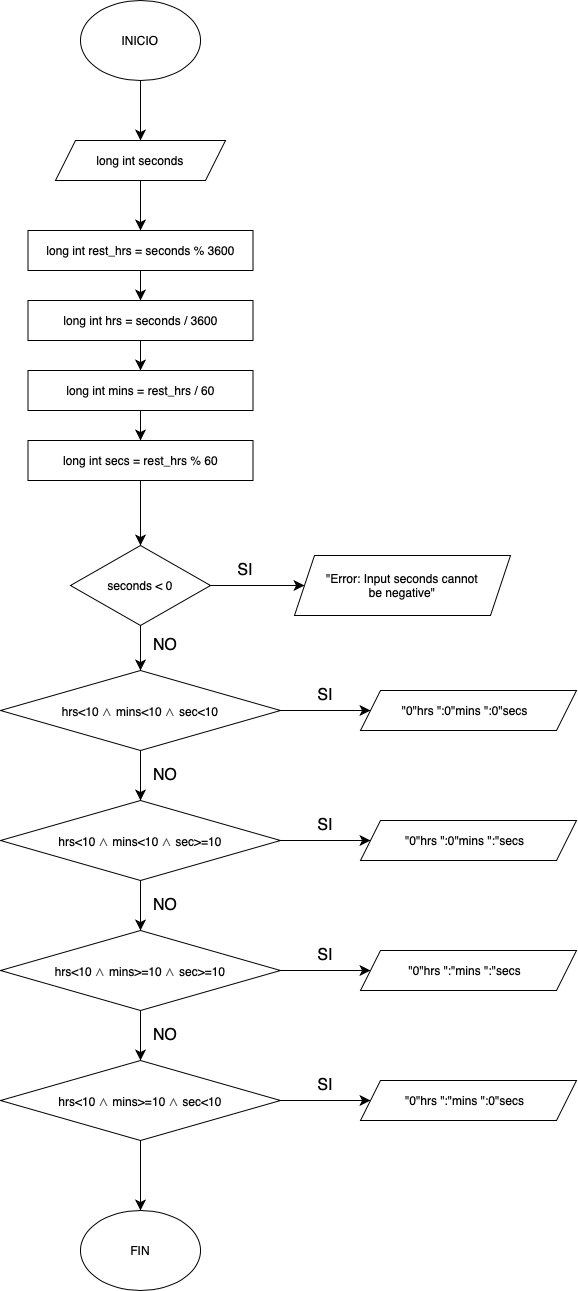

The diagram above was exported from draw.io. Its source (the exported page's mxGraphModel, read from the mxfile embedded in the PNG):
<mxGraphModel dx="625" dy="793" grid="1" gridSize="10" guides="1" tooltips="1" connect="1" arrows="1" fold="1" page="1" pageScale="1" pageWidth="827" pageHeight="1169" math="0" shadow="0">
  <root>
    <mxCell id="0" />
    <mxCell id="1" parent="0" />
    <mxCell id="e5lsNyi_fnzseRnZzkFo-23" style="edgeStyle=none;curved=1;rounded=0;orthogonalLoop=1;jettySize=auto;html=1;exitX=0.5;exitY=1;exitDx=0;exitDy=0;entryX=0.5;entryY=0;entryDx=0;entryDy=0;fontSize=12;startSize=8;endSize=8;" edge="1" parent="1" source="e5lsNyi_fnzseRnZzkFo-1" target="e5lsNyi_fnzseRnZzkFo-2">
      <mxGeometry relative="1" as="geometry" />
    </mxCell>
    <mxCell id="e5lsNyi_fnzseRnZzkFo-1" value="INICIO" style="ellipse;whiteSpace=wrap;html=1;" vertex="1" parent="1">
      <mxGeometry x="200" y="40" width="120" height="80" as="geometry" />
    </mxCell>
    <mxCell id="e5lsNyi_fnzseRnZzkFo-24" style="edgeStyle=none;curved=1;rounded=0;orthogonalLoop=1;jettySize=auto;html=1;exitX=0.5;exitY=1;exitDx=0;exitDy=0;entryX=0.5;entryY=0;entryDx=0;entryDy=0;fontSize=12;startSize=8;endSize=8;" edge="1" parent="1" source="e5lsNyi_fnzseRnZzkFo-2" target="e5lsNyi_fnzseRnZzkFo-3">
      <mxGeometry relative="1" as="geometry" />
    </mxCell>
    <mxCell id="e5lsNyi_fnzseRnZzkFo-2" value="long int seconds" style="shape=parallelogram;perimeter=parallelogramPerimeter;whiteSpace=wrap;html=1;fixedSize=1;" vertex="1" parent="1">
      <mxGeometry x="175" y="180" width="170" height="40" as="geometry" />
    </mxCell>
    <mxCell id="e5lsNyi_fnzseRnZzkFo-25" style="edgeStyle=none;curved=1;rounded=0;orthogonalLoop=1;jettySize=auto;html=1;exitX=0.5;exitY=1;exitDx=0;exitDy=0;entryX=0.5;entryY=0;entryDx=0;entryDy=0;fontSize=12;startSize=8;endSize=8;" edge="1" parent="1" source="e5lsNyi_fnzseRnZzkFo-3" target="e5lsNyi_fnzseRnZzkFo-5">
      <mxGeometry relative="1" as="geometry" />
    </mxCell>
    <mxCell id="e5lsNyi_fnzseRnZzkFo-3" value="long int rest_hrs = seconds % 3600" style="rounded=0;whiteSpace=wrap;html=1;" vertex="1" parent="1">
      <mxGeometry x="147.5" y="270" width="225" height="40" as="geometry" />
    </mxCell>
    <mxCell id="e5lsNyi_fnzseRnZzkFo-26" style="edgeStyle=none;curved=1;rounded=0;orthogonalLoop=1;jettySize=auto;html=1;exitX=0.5;exitY=1;exitDx=0;exitDy=0;entryX=0.5;entryY=0;entryDx=0;entryDy=0;fontSize=12;startSize=8;endSize=8;" edge="1" parent="1" source="e5lsNyi_fnzseRnZzkFo-5" target="e5lsNyi_fnzseRnZzkFo-6">
      <mxGeometry relative="1" as="geometry" />
    </mxCell>
    <mxCell id="e5lsNyi_fnzseRnZzkFo-5" value="long int hrs = seconds / 3600" style="rounded=0;whiteSpace=wrap;html=1;" vertex="1" parent="1">
      <mxGeometry x="147.5" y="340" width="225" height="40" as="geometry" />
    </mxCell>
    <mxCell id="e5lsNyi_fnzseRnZzkFo-27" style="edgeStyle=none;curved=1;rounded=0;orthogonalLoop=1;jettySize=auto;html=1;exitX=0.5;exitY=1;exitDx=0;exitDy=0;entryX=0.5;entryY=0;entryDx=0;entryDy=0;fontSize=12;startSize=8;endSize=8;" edge="1" parent="1" source="e5lsNyi_fnzseRnZzkFo-6" target="e5lsNyi_fnzseRnZzkFo-7">
      <mxGeometry relative="1" as="geometry" />
    </mxCell>
    <mxCell id="e5lsNyi_fnzseRnZzkFo-6" value="long int mins = rest_hrs / 60" style="rounded=0;whiteSpace=wrap;html=1;" vertex="1" parent="1">
      <mxGeometry x="147.5" y="410" width="225" height="40" as="geometry" />
    </mxCell>
    <mxCell id="e5lsNyi_fnzseRnZzkFo-28" style="edgeStyle=none;curved=1;rounded=0;orthogonalLoop=1;jettySize=auto;html=1;exitX=0.5;exitY=1;exitDx=0;exitDy=0;entryX=0.5;entryY=0;entryDx=0;entryDy=0;fontSize=12;startSize=8;endSize=8;" edge="1" parent="1" source="e5lsNyi_fnzseRnZzkFo-7" target="e5lsNyi_fnzseRnZzkFo-8">
      <mxGeometry relative="1" as="geometry" />
    </mxCell>
    <mxCell id="e5lsNyi_fnzseRnZzkFo-7" value="long int secs = rest_hrs % 60" style="rounded=0;whiteSpace=wrap;html=1;" vertex="1" parent="1">
      <mxGeometry x="147.5" y="480" width="225" height="40" as="geometry" />
    </mxCell>
    <mxCell id="e5lsNyi_fnzseRnZzkFo-29" style="edgeStyle=none;curved=1;rounded=0;orthogonalLoop=1;jettySize=auto;html=1;exitX=1;exitY=0.5;exitDx=0;exitDy=0;entryX=0;entryY=0.5;entryDx=0;entryDy=0;fontSize=12;startSize=8;endSize=8;" edge="1" parent="1" source="e5lsNyi_fnzseRnZzkFo-8" target="e5lsNyi_fnzseRnZzkFo-9">
      <mxGeometry relative="1" as="geometry" />
    </mxCell>
    <mxCell id="e5lsNyi_fnzseRnZzkFo-30" style="edgeStyle=none;curved=1;rounded=0;orthogonalLoop=1;jettySize=auto;html=1;exitX=0.5;exitY=1;exitDx=0;exitDy=0;entryX=0.5;entryY=0;entryDx=0;entryDy=0;fontSize=12;startSize=8;endSize=8;" edge="1" parent="1" source="e5lsNyi_fnzseRnZzkFo-8" target="e5lsNyi_fnzseRnZzkFo-10">
      <mxGeometry relative="1" as="geometry" />
    </mxCell>
    <mxCell id="e5lsNyi_fnzseRnZzkFo-8" value="seconds &amp;lt; 0" style="rhombus;whiteSpace=wrap;html=1;" vertex="1" parent="1">
      <mxGeometry x="190" y="585" width="140" height="80" as="geometry" />
    </mxCell>
    <mxCell id="e5lsNyi_fnzseRnZzkFo-9" value="&quot;Error: Input seconds cannot&lt;div&gt;be negative&quot;&lt;/div&gt;" style="shape=parallelogram;perimeter=parallelogramPerimeter;whiteSpace=wrap;html=1;fixedSize=1;" vertex="1" parent="1">
      <mxGeometry x="414" y="595" width="216" height="60" as="geometry" />
    </mxCell>
    <mxCell id="e5lsNyi_fnzseRnZzkFo-31" style="edgeStyle=none;curved=1;rounded=0;orthogonalLoop=1;jettySize=auto;html=1;exitX=1;exitY=0.5;exitDx=0;exitDy=0;entryX=0;entryY=0.5;entryDx=0;entryDy=0;fontSize=12;startSize=8;endSize=8;" edge="1" parent="1" source="e5lsNyi_fnzseRnZzkFo-10" target="e5lsNyi_fnzseRnZzkFo-11">
      <mxGeometry relative="1" as="geometry" />
    </mxCell>
    <mxCell id="e5lsNyi_fnzseRnZzkFo-32" style="edgeStyle=none;curved=1;rounded=0;orthogonalLoop=1;jettySize=auto;html=1;exitX=0.5;exitY=1;exitDx=0;exitDy=0;entryX=0.5;entryY=0;entryDx=0;entryDy=0;fontSize=12;startSize=8;endSize=8;" edge="1" parent="1" source="e5lsNyi_fnzseRnZzkFo-10" target="e5lsNyi_fnzseRnZzkFo-14">
      <mxGeometry relative="1" as="geometry" />
    </mxCell>
    <mxCell id="e5lsNyi_fnzseRnZzkFo-10" value="hrs&amp;lt;10&amp;nbsp;&lt;span style=&quot;font-size: 16px; text-align: start; caret-color: rgb(77, 81, 86); color: rgb(77, 81, 86); font-family: &amp;quot;Google Sans&amp;quot;, arial, sans-serif; background-color: rgb(255, 255, 255);&quot;&gt;∧&amp;nbsp;&lt;/span&gt;mins&amp;lt;10&amp;nbsp;&lt;span style=&quot;font-size: 16px; text-align: start; caret-color: rgb(77, 81, 86); color: rgb(77, 81, 86); font-family: &amp;quot;Google Sans&amp;quot;, arial, sans-serif; background-color: rgb(255, 255, 255);&quot;&gt;∧&amp;nbsp;&lt;/span&gt;sec&amp;lt;10" style="rhombus;whiteSpace=wrap;html=1;" vertex="1" parent="1">
      <mxGeometry x="120" y="710" width="280" height="80" as="geometry" />
    </mxCell>
    <mxCell id="e5lsNyi_fnzseRnZzkFo-11" value="&quot;0&quot;hrs &quot;:0&quot;mins &quot;:0&quot;secs &amp;nbsp;" style="shape=parallelogram;perimeter=parallelogramPerimeter;whiteSpace=wrap;html=1;fixedSize=1;" vertex="1" parent="1">
      <mxGeometry x="480" y="730" width="216" height="40" as="geometry" />
    </mxCell>
    <mxCell id="e5lsNyi_fnzseRnZzkFo-12" style="edgeStyle=none;curved=1;rounded=0;orthogonalLoop=1;jettySize=auto;html=1;exitX=0.5;exitY=1;exitDx=0;exitDy=0;fontSize=12;startSize=8;endSize=8;" edge="1" parent="1" source="e5lsNyi_fnzseRnZzkFo-11" target="e5lsNyi_fnzseRnZzkFo-11">
      <mxGeometry relative="1" as="geometry" />
    </mxCell>
    <mxCell id="e5lsNyi_fnzseRnZzkFo-13" style="edgeStyle=none;curved=1;rounded=0;orthogonalLoop=1;jettySize=auto;html=1;exitX=0.5;exitY=1;exitDx=0;exitDy=0;fontSize=12;startSize=8;endSize=8;" edge="1" parent="1" source="e5lsNyi_fnzseRnZzkFo-11" target="e5lsNyi_fnzseRnZzkFo-11">
      <mxGeometry relative="1" as="geometry" />
    </mxCell>
    <mxCell id="e5lsNyi_fnzseRnZzkFo-33" style="edgeStyle=none;curved=1;rounded=0;orthogonalLoop=1;jettySize=auto;html=1;exitX=1;exitY=0.5;exitDx=0;exitDy=0;entryX=0;entryY=0.5;entryDx=0;entryDy=0;fontSize=12;startSize=8;endSize=8;" edge="1" parent="1" source="e5lsNyi_fnzseRnZzkFo-14" target="e5lsNyi_fnzseRnZzkFo-15">
      <mxGeometry relative="1" as="geometry" />
    </mxCell>
    <mxCell id="e5lsNyi_fnzseRnZzkFo-35" style="edgeStyle=none;curved=1;rounded=0;orthogonalLoop=1;jettySize=auto;html=1;exitX=0.5;exitY=1;exitDx=0;exitDy=0;entryX=0.5;entryY=0;entryDx=0;entryDy=0;fontSize=12;startSize=8;endSize=8;" edge="1" parent="1" source="e5lsNyi_fnzseRnZzkFo-14" target="e5lsNyi_fnzseRnZzkFo-16">
      <mxGeometry relative="1" as="geometry" />
    </mxCell>
    <mxCell id="e5lsNyi_fnzseRnZzkFo-14" value="hrs&amp;lt;10&amp;nbsp;&lt;span style=&quot;font-size: 16px; text-align: start; caret-color: rgb(77, 81, 86); color: rgb(77, 81, 86); font-family: &amp;quot;Google Sans&amp;quot;, arial, sans-serif; background-color: rgb(255, 255, 255);&quot;&gt;∧&amp;nbsp;&lt;/span&gt;mins&amp;lt;10&amp;nbsp;&lt;span style=&quot;font-size: 16px; text-align: start; caret-color: rgb(77, 81, 86); color: rgb(77, 81, 86); font-family: &amp;quot;Google Sans&amp;quot;, arial, sans-serif; background-color: rgb(255, 255, 255);&quot;&gt;∧&amp;nbsp;&lt;/span&gt;sec&amp;gt;=10" style="rhombus;whiteSpace=wrap;html=1;" vertex="1" parent="1">
      <mxGeometry x="120" y="840" width="280" height="80" as="geometry" />
    </mxCell>
    <mxCell id="e5lsNyi_fnzseRnZzkFo-15" value="&quot;0&quot;hrs &quot;:0&quot;mins &quot;:&quot;secs &amp;nbsp;" style="shape=parallelogram;perimeter=parallelogramPerimeter;whiteSpace=wrap;html=1;fixedSize=1;" vertex="1" parent="1">
      <mxGeometry x="480" y="860" width="216" height="40" as="geometry" />
    </mxCell>
    <mxCell id="e5lsNyi_fnzseRnZzkFo-34" style="edgeStyle=none;curved=1;rounded=0;orthogonalLoop=1;jettySize=auto;html=1;exitX=1;exitY=0.5;exitDx=0;exitDy=0;fontSize=12;startSize=8;endSize=8;" edge="1" parent="1" source="e5lsNyi_fnzseRnZzkFo-16" target="e5lsNyi_fnzseRnZzkFo-17">
      <mxGeometry relative="1" as="geometry" />
    </mxCell>
    <mxCell id="e5lsNyi_fnzseRnZzkFo-36" style="edgeStyle=none;curved=1;rounded=0;orthogonalLoop=1;jettySize=auto;html=1;exitX=0.5;exitY=1;exitDx=0;exitDy=0;entryX=0.5;entryY=0;entryDx=0;entryDy=0;fontSize=12;startSize=8;endSize=8;" edge="1" parent="1" source="e5lsNyi_fnzseRnZzkFo-16" target="e5lsNyi_fnzseRnZzkFo-18">
      <mxGeometry relative="1" as="geometry" />
    </mxCell>
    <mxCell id="e5lsNyi_fnzseRnZzkFo-16" value="hrs&amp;lt;10&amp;nbsp;&lt;span style=&quot;font-size: 16px; text-align: start; caret-color: rgb(77, 81, 86); color: rgb(77, 81, 86); font-family: &amp;quot;Google Sans&amp;quot;, arial, sans-serif; background-color: rgb(255, 255, 255);&quot;&gt;∧&amp;nbsp;&lt;/span&gt;mins&amp;gt;=10&amp;nbsp;&lt;span style=&quot;font-size: 16px; text-align: start; caret-color: rgb(77, 81, 86); color: rgb(77, 81, 86); font-family: &amp;quot;Google Sans&amp;quot;, arial, sans-serif; background-color: rgb(255, 255, 255);&quot;&gt;∧&amp;nbsp;&lt;/span&gt;sec&amp;gt;=10" style="rhombus;whiteSpace=wrap;html=1;" vertex="1" parent="1">
      <mxGeometry x="120" y="970" width="280" height="80" as="geometry" />
    </mxCell>
    <mxCell id="e5lsNyi_fnzseRnZzkFo-17" value="&quot;0&quot;hrs &quot;:&quot;mins &quot;:&quot;secs &amp;nbsp;" style="shape=parallelogram;perimeter=parallelogramPerimeter;whiteSpace=wrap;html=1;fixedSize=1;" vertex="1" parent="1">
      <mxGeometry x="480" y="990" width="216" height="40" as="geometry" />
    </mxCell>
    <mxCell id="e5lsNyi_fnzseRnZzkFo-37" style="edgeStyle=none;curved=1;rounded=0;orthogonalLoop=1;jettySize=auto;html=1;exitX=1;exitY=0.5;exitDx=0;exitDy=0;fontSize=12;startSize=8;endSize=8;" edge="1" parent="1" source="e5lsNyi_fnzseRnZzkFo-18" target="e5lsNyi_fnzseRnZzkFo-19">
      <mxGeometry relative="1" as="geometry" />
    </mxCell>
    <mxCell id="e5lsNyi_fnzseRnZzkFo-38" style="edgeStyle=none;curved=1;rounded=0;orthogonalLoop=1;jettySize=auto;html=1;exitX=0.5;exitY=1;exitDx=0;exitDy=0;entryX=0.5;entryY=0;entryDx=0;entryDy=0;fontSize=12;startSize=8;endSize=8;" edge="1" parent="1" source="e5lsNyi_fnzseRnZzkFo-18" target="e5lsNyi_fnzseRnZzkFo-22">
      <mxGeometry relative="1" as="geometry" />
    </mxCell>
    <mxCell id="e5lsNyi_fnzseRnZzkFo-18" value="hrs&amp;lt;10&amp;nbsp;&lt;span style=&quot;font-size: 16px; text-align: start; caret-color: rgb(77, 81, 86); color: rgb(77, 81, 86); font-family: &amp;quot;Google Sans&amp;quot;, arial, sans-serif; background-color: rgb(255, 255, 255);&quot;&gt;∧&amp;nbsp;&lt;/span&gt;mins&amp;gt;=10&amp;nbsp;&lt;span style=&quot;font-size: 16px; text-align: start; caret-color: rgb(77, 81, 86); color: rgb(77, 81, 86); font-family: &amp;quot;Google Sans&amp;quot;, arial, sans-serif; background-color: rgb(255, 255, 255);&quot;&gt;∧&amp;nbsp;&lt;/span&gt;sec&amp;lt;10" style="rhombus;whiteSpace=wrap;html=1;" vertex="1" parent="1">
      <mxGeometry x="120" y="1100" width="280" height="80" as="geometry" />
    </mxCell>
    <mxCell id="e5lsNyi_fnzseRnZzkFo-19" value="&quot;0&quot;hrs &quot;:&quot;mins &quot;:0&quot;secs &amp;nbsp;" style="shape=parallelogram;perimeter=parallelogramPerimeter;whiteSpace=wrap;html=1;fixedSize=1;" vertex="1" parent="1">
      <mxGeometry x="480" y="1120" width="216" height="40" as="geometry" />
    </mxCell>
    <mxCell id="e5lsNyi_fnzseRnZzkFo-22" value="FIN" style="ellipse;whiteSpace=wrap;html=1;" vertex="1" parent="1">
      <mxGeometry x="200" y="1250" width="120" height="80" as="geometry" />
    </mxCell>
    <mxCell id="e5lsNyi_fnzseRnZzkFo-39" value="SI" style="text;html=1;align=center;verticalAlign=middle;whiteSpace=wrap;rounded=0;fontSize=16;" vertex="1" parent="1">
      <mxGeometry x="350" y="595" width="30" height="30" as="geometry" />
    </mxCell>
    <mxCell id="e5lsNyi_fnzseRnZzkFo-40" value="SI" style="text;html=1;align=center;verticalAlign=middle;whiteSpace=wrap;rounded=0;fontSize=16;" vertex="1" parent="1">
      <mxGeometry x="430" y="720" width="30" height="30" as="geometry" />
    </mxCell>
    <mxCell id="e5lsNyi_fnzseRnZzkFo-41" value="SI" style="text;html=1;align=center;verticalAlign=middle;whiteSpace=wrap;rounded=0;fontSize=16;" vertex="1" parent="1">
      <mxGeometry x="430" y="850" width="30" height="30" as="geometry" />
    </mxCell>
    <mxCell id="e5lsNyi_fnzseRnZzkFo-42" value="SI" style="text;html=1;align=center;verticalAlign=middle;whiteSpace=wrap;rounded=0;fontSize=16;" vertex="1" parent="1">
      <mxGeometry x="430" y="980" width="30" height="30" as="geometry" />
    </mxCell>
    <mxCell id="e5lsNyi_fnzseRnZzkFo-43" value="SI" style="text;html=1;align=center;verticalAlign=middle;whiteSpace=wrap;rounded=0;fontSize=16;" vertex="1" parent="1">
      <mxGeometry x="430" y="1110" width="30" height="30" as="geometry" />
    </mxCell>
    <mxCell id="e5lsNyi_fnzseRnZzkFo-44" value="NO" style="text;html=1;align=center;verticalAlign=middle;whiteSpace=wrap;rounded=0;fontSize=16;" vertex="1" parent="1">
      <mxGeometry x="270" y="1060" width="30" height="30" as="geometry" />
    </mxCell>
    <mxCell id="e5lsNyi_fnzseRnZzkFo-45" value="NO" style="text;html=1;align=center;verticalAlign=middle;whiteSpace=wrap;rounded=0;fontSize=16;" vertex="1" parent="1">
      <mxGeometry x="270" y="930" width="30" height="30" as="geometry" />
    </mxCell>
    <mxCell id="e5lsNyi_fnzseRnZzkFo-46" value="NO" style="text;html=1;align=center;verticalAlign=middle;whiteSpace=wrap;rounded=0;fontSize=16;" vertex="1" parent="1">
      <mxGeometry x="270" y="800" width="30" height="30" as="geometry" />
    </mxCell>
    <mxCell id="e5lsNyi_fnzseRnZzkFo-47" value="NO" style="text;html=1;align=center;verticalAlign=middle;whiteSpace=wrap;rounded=0;fontSize=16;" vertex="1" parent="1">
      <mxGeometry x="270" y="670" width="30" height="30" as="geometry" />
    </mxCell>
  </root>
</mxGraphModel>